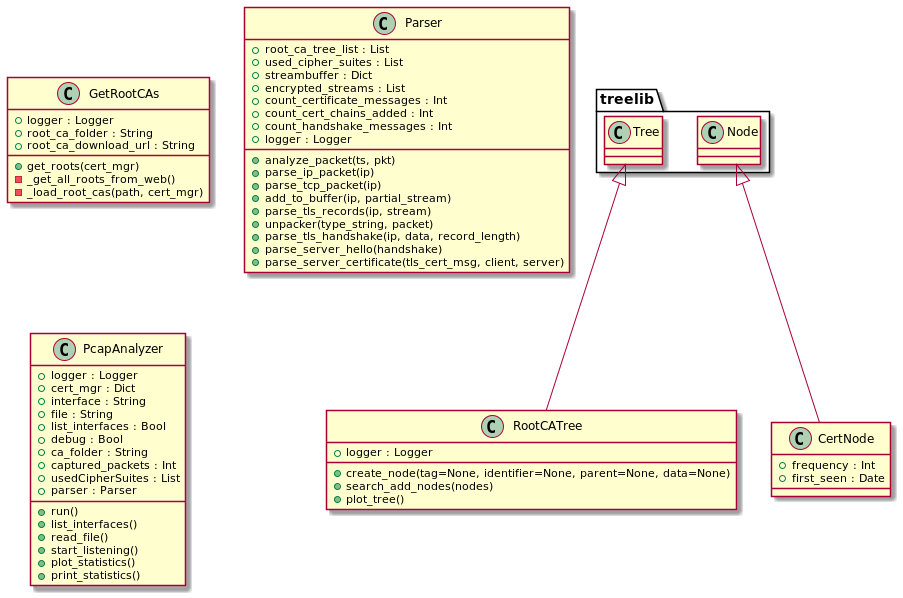

The diagram above was rendered by PlantUML. Its source (embedded in the PNG):
@startuml
class RootCATree {
    + logger : Logger

    + create_node(tag=None, identifier=None, parent=None, data=None)
    + search_add_nodes(nodes)
    + plot_tree()
}

class CertNode {
    + frequency : Int
    + first_seen : Date
}

class GetRootCAs {
    + logger : Logger
    + root_ca_folder : String
    + root_ca_download_url : String

    + get_roots(cert_mgr)
    - _get_all_roots_from_web()
    - _load_root_cas(path, cert_mgr)
}


class Parser {
    + root_ca_tree_list : List
    + used_cipher_suites : List
    + streambuffer : Dict
    + encrypted_streams : List
    + count_certificate_messages : Int
    + count_cert_chains_added : Int
    + count_handshake_messages : Int
    + logger : Logger

    + analyze_packet(ts, pkt)
    + parse_ip_packet(ip)
    + parse_tcp_packet(ip)
    + add_to_buffer(ip, partial_stream)
    + parse_tls_records(ip, stream)
    + unpacker(type_string, packet)
    + parse_tls_handshake(ip, data, record_length)
    + parse_server_hello(handshake)
    + parse_server_certificate(tls_cert_msg, client, server)
}

class PcapAnalyzer {
    + logger : Logger
    + cert_mgr : Dict
    + interface : String
    + file : String
    + list_interfaces : Bool
    + debug : Bool
    + ca_folder : String
    + captured_packets : Int
    + usedCipherSuites : List
    + parser : Parser

    + run()
    + list_interfaces()
    + read_file()
    + start_listening()
    + plot_statistics()
    + print_statistics()
}

treelib.Tree <|-- RootCATree
treelib.Node <|-- CertNode

@enduml